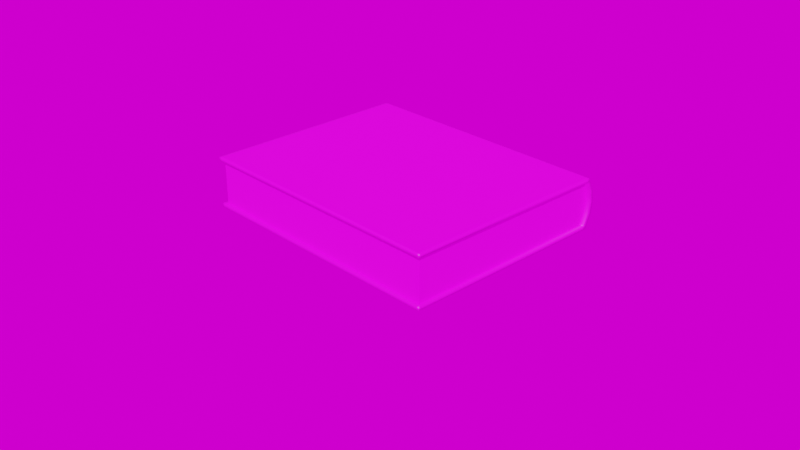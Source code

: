# Source: book.blend  (saved by Blender 3.4.6; exported with 4.5.12 LTS)
import bpy
from mathutils import Matrix  # noqa: F401  (used for matrix-valued properties, if any)

bpy.ops.wm.read_factory_settings(use_empty=True)
scene = bpy.context.scene
scene.name = 'Scene'

# ---- collections
col_table = bpy.data.collections.new('table'); scene.collection.children.link(col_table)

# ---- images (referenced by path relative to the original .blend; pixels are not part of the script)
import os
ASSET_DIR = os.environ.get("B2B_ASSET_DIR", "")  # directory of the original .blend (textures are referenced by path, not embedded)
HERE = os.path.dirname(os.path.abspath(__file__))  # packed textures are extracted next to this script under _unpacked/

def load_image(name, relpath, width, height, colorspace="sRGB"):
    """Load a texture the original file referenced (path relative to the .blend, or extracted next to this script)."""
    p = next((c for c in (os.path.join(HERE, relpath), os.path.join(ASSET_DIR, relpath)) if relpath and os.path.exists(c)), "")
    if p:
        img = bpy.data.images.load(p, check_existing=True)
        img.name = name
    else:  # same state as the original file: an image datablock whose file is absent (Cycles renders it pink)
        img = bpy.data.images.new(name, width, height)
        img.source = "FILE"
        img.filepath = "//" + (relpath or name)
    img.colorspace_settings.name = colorspace
    return img
img_booksidetexture_jpg = load_image('bookSideTexture.jpg', 'bookSideTexture.jpg', 1024, 1024, 'sRGB')
img_bookcovertexture_jpg = load_image('bookCoverTexture.jpg', 'bookCoverTexture.jpg', 1024, 1024, 'sRGB')
img_blocky_photo_studio_2k_hdr = load_image('blocky_photo_studio_2k.hdr', 'blocky_photo_studio_2k.hdr', 1024, 1024, 'Linear Rec.709')

# ---- materials (node trees are filled in below, after node groups)
mat_booksidetexture = bpy.data.materials.new('bookSideTexture')
mat_booksidetexture.use_transparent_shadow = False
mat_bookcovertexture = bpy.data.materials.new('bookCoverTexture')
mat_bookcovertexture.use_transparent_shadow = False

# ---- material node trees
mat_booksidetexture.use_nodes = True; mat_booksidetexture.node_tree.nodes.clear()
_N = mat_booksidetexture.node_tree.nodes; _L = mat_booksidetexture.node_tree.links
n0 = _N.new('ShaderNodeBsdfPrincipled'); n0.name = 'Principled BSDF'; n0.location = (10, 300)
n0.distribution = 'GGX'
n0.subsurface_method = 'RANDOM_WALK_SKIN'
n0.inputs[3].default_value = 1.45
n0.inputs[27].default_value = (0.0, 0.0, 0.0, 1.0)
n0.inputs[28].default_value = 1.0
n1 = _N.new('ShaderNodeOutputMaterial'); n1.name = 'Material Output'; n1.location = (300, 300)
n2 = _N.new('ShaderNodeTexImage'); n2.name = 'Image Texture'; n2.location = (-280, 260)
n2.image = img_booksidetexture_jpg
_L.new(n0.outputs[0], n1.inputs[0])
_L.new(n2.outputs[0], n0.inputs[0])
n1.is_active_output = True
mat_bookcovertexture.use_nodes = True; mat_bookcovertexture.node_tree.nodes.clear()
_N = mat_bookcovertexture.node_tree.nodes; _L = mat_bookcovertexture.node_tree.links
n0 = _N.new('ShaderNodeBsdfPrincipled'); n0.name = 'Principled BSDF'; n0.location = (10, 300)
n0.distribution = 'GGX'
n0.subsurface_method = 'RANDOM_WALK_SKIN'
n0.inputs[3].default_value = 1.45
n0.inputs[27].default_value = (0.0, 0.0, 0.0, 1.0)
n0.inputs[28].default_value = 1.0
n1 = _N.new('ShaderNodeOutputMaterial'); n1.name = 'Material Output'; n1.location = (300, 300)
n2 = _N.new('ShaderNodeTexImage'); n2.name = 'Image Texture'; n2.location = (-280, 260)
n2.image = img_bookcovertexture_jpg
_L.new(n0.outputs[0], n1.inputs[0])
_L.new(n2.outputs[0], n0.inputs[0])
n1.is_active_output = True

# ---- world
world_world = bpy.data.worlds.new('World'); scene.world = world_world
world_world.use_nodes = True; world_world.node_tree.nodes.clear()
_N = world_world.node_tree.nodes; _L = world_world.node_tree.links
n0 = _N.new('ShaderNodeOutputWorld'); n0.name = 'World Output'; n0.location = (300, 300)
n1 = _N.new('ShaderNodeBackground'); n1.name = 'Background'; n1.location = (10, 300)
n2 = _N.new('ShaderNodeTexImage'); n2.name = 'Image Texture'; n2.location = (-291, 288)
n2.image = img_blocky_photo_studio_2k_hdr
_L.new(n1.outputs[0], n0.inputs[0])
_L.new(n2.outputs[0], n1.inputs[0])
n0.is_active_output = True
world_world.color = (0.05088, 0.05088, 0.05088)
world_world.use_sun_shadow = False
world_world.sun_shadow_jitter_overblur = 0.0

# ---- cameras
cam_camera = bpy.data.cameras.new('Camera')
cam_camera.clip_end = 100.0
cam_camera.ortho_scale = 7.314

# ---- lights
light_light = bpy.data.lights.new('Light', 'POINT')
light_light.transmission_factor = 0.0
light_light.energy = 1000.0
light_light.shadow_soft_size = 0.1
light_light.shadow_maximum_resolution = 0.006
light_light.use_absolute_resolution = True
light_spot = bpy.data.lights.new('Spot', 'POINT')
light_spot.transmission_factor = 0.0
light_spot.energy = 1000.0
light_spot.shadow_soft_size = 0.25
light_spot.shadow_maximum_resolution = 0.006
light_spot.use_absolute_resolution = True

# ---- meshes
me_plane = bpy.data.meshes.new('Plane')
me_plane.from_pydata([(-1.0, -1.0, 0.0), (1.0, -1.0, 0.0), (-1.0, 1.0, 0.0), (1.0, 1.0, 0.0), (-1.0, -1.0, 0.4734), (1.0, -1.0, 0.4734), (-1.0, 1.0, 0.4734), (1.0, 1.0, 0.4734), (-1.0, 1.0, 0.5169), (-1.0, -1.0, 0.5169), (1.0, -1.0, 0.5169), (1.0, 1.0, 0.5169), (-1.0, 1.0, -0.04083), (-1.0, -1.0, -0.04083), (1.0, -1.0, -0.04083), (1.0, 1.0, -0.04083), (1.0, 1.046, 0.0), (-1.0, 1.046, 0.0), (1.0, 1.046, 0.4734), (-1.0, 1.046, 0.4734), (-0.9682, 1.0, 0.0), (-0.9775, -0.9622, 0.0), (0.9775, -0.9622, 0.0), (0.9682, 1.0, 0.0), (-0.9682, 1.0, 0.4734), (-0.9775, -0.9622, 0.4734), (0.9775, -0.9622, 0.4734), (0.9682, 1.0, 0.4734), (1.0, 1.045, 0.4872), (1.0, 1.015, 0.5169), (1.0, 1.041, 0.502), (1.0, 1.03, 0.5129), (-1.0, 1.015, 0.5169), (-1.0, 1.045, 0.4872), (-1.0, 1.03, 0.5129), (-1.0, 1.041, 0.502), (1.0, 1.015, -0.04083), (1.0, 1.045, -0.01107), (1.0, 1.03, -0.03684), (1.0, 1.041, -0.02595), (-1.0, 1.045, -0.01107), (-1.0, 1.015, -0.04083), (-1.0, 1.041, -0.02595), (-1.0, 1.03, -0.03684), (-1.0, 1.045, 0.1183), (-1.0, 1.061, 0.2367), (-1.0, 1.045, 0.355), (1.0, 1.045, 0.355), (1.0, 1.061, 0.2367), (1.0, 1.045, 0.1183), (-1.0, 1.093, 0.1183), (-1.0, 1.109, 0.2367), (-1.0, 1.093, 0.355), (1.0, 1.093, 0.355), (1.0, 1.109, 0.2367), (1.0, 1.093, 0.1183), (-0.9682, 1.043, 0.1183), (-0.9682, 1.059, 0.2367), (-0.9682, 1.043, 0.355), (0.9682, 1.043, 0.355), (0.9682, 1.059, 0.2367), (0.9682, 1.043, 0.1183), (-0.9788, -1.0, 0.0), (-0.9788, -1.0, 0.4734), (-0.9788, -1.0, 0.5169), (-0.9788, 1.0, 0.5169), (-0.9788, -1.0, -0.04083), (-0.9788, 1.0, -0.04083), (-0.9788, 1.046, 0.0), (-0.9788, 1.046, 0.4734), (-0.9569, -0.9622, 0.0), (-0.9569, -0.9622, 0.4734), (-0.9788, 1.045, 0.4872), (-0.9788, 1.041, 0.502), (-0.9788, 1.03, 0.5129), (-0.9788, 1.015, 0.5169), (-0.9788, 1.015, -0.04083), (-0.9788, 1.03, -0.03684), (-0.9788, 1.041, -0.02595), (-0.9788, 1.045, -0.01107), (-0.9788, 1.093, 0.1183), (-0.9788, 1.109, 0.2367), (-0.9788, 1.093, 0.355), (0.982, -1.0, 0.0), (0.982, -1.0, 0.4734), (0.982, -1.0, 0.5169), (0.982, -1.0, -0.04083), (0.96, -0.9622, 0.0), (0.96, -0.9622, 0.4734), (0.982, 1.041, 0.502), (0.982, 1.03, 0.5129), (0.982, 1.015, 0.5169), (0.982, 1.03, -0.03684), (0.982, 1.041, -0.02595), (0.982, 1.045, -0.01107), (0.982, 1.093, 0.1183), (0.982, 1.109, 0.2367), (0.982, 1.093, 0.355), (0.982, 1.0, 0.5169), (0.982, 1.0, -0.04083), (0.982, 1.046, 0.0), (0.982, 1.046, 0.4734), (0.982, 1.045, 0.4872), (0.982, 1.015, -0.04083), (-1.0, -0.9798, 0.0), (1.0, -0.9798, 0.0), (-1.0, -0.9798, 0.4734), (1.0, -0.9798, 0.4734), (-1.0, -0.9798, 0.5169), (1.0, -0.9798, 0.5169), (-1.0, -0.9798, -0.04083), (1.0, -0.9798, -0.04083), (-0.9774, -0.9423, 0.0), (0.9774, -0.9423, 0.0), (-0.9774, -0.9423, 0.4734), (0.9774, -0.9423, 0.4734), (-0.9788, -0.9798, -0.04083), (-0.9788, -0.9798, 0.5169), (0.982, -0.9798, -0.04083), (0.982, -0.9798, 0.5169), (-1.0, 1.007, 0.4556), (-1.0, 1.053, 0.4556), (-0.9682, 1.006, 0.4556), (1.0, 1.007, 0.4556), (1.0, 1.053, 0.4556), (0.9682, 1.006, 0.4556), (-0.9788, 1.053, 0.4556), (0.982, 1.053, 0.4556), (1.0, 1.005, 0.01337), (1.0, 1.051, 0.01337), (0.9682, 1.005, 0.01337), (-1.0, 1.005, 0.01337), (-1.0, 1.051, 0.01337), (-0.9682, 1.005, 0.01337), (-0.9788, 1.051, 0.01337), (0.982, 1.051, 0.01337), (-0.9682, 1.0, 0.0), (-0.9775, -0.9622, 0.0), (0.9775, -0.9622, 0.0), (0.9682, 1.0, 0.0), (-0.9682, 1.0, 0.4734), (-0.9775, -0.9622, 0.4734), (0.9775, -0.9622, 0.4734), (0.9682, 1.0, 0.4734), (-0.9682, 1.043, 0.1183), (-0.9682, 1.059, 0.2367), (-0.9682, 1.043, 0.355), (0.9682, 1.043, 0.355), (0.9682, 1.059, 0.2367), (0.9682, 1.043, 0.1183), (0.9775, -0.9622, 0.1183), (0.9775, -0.9622, 0.2367), (0.9775, -0.9622, 0.355), (-0.9775, -0.9622, 0.355), (-0.9775, -0.9622, 0.2367), (-0.9775, -0.9622, 0.1183), (-0.9569, -0.9622, 0.0), (-0.9569, -0.9622, 0.4734), (-0.9569, -0.9622, 0.1183), (-0.9569, -0.9622, 0.2367), (-0.9569, -0.9622, 0.355), (0.96, -0.9622, 0.0), (0.96, -0.9622, 0.4734), (0.96, -0.9622, 0.1183), (0.96, -0.9622, 0.2367), (0.96, -0.9622, 0.355), (-0.9774, -0.9423, 0.0), (0.9774, -0.9423, 0.0), (-0.9774, -0.9423, 0.4734), (0.9774, -0.9423, 0.4734), (-0.9774, -0.9419, 0.1183), (-0.9774, -0.9417, 0.2367), (-0.9774, -0.9419, 0.355), (0.9774, -0.9419, 0.1183), (0.9774, -0.9417, 0.2367), (0.9774, -0.9419, 0.355), (-0.9682, 1.006, 0.4556), (0.9775, -0.9622, 0.4556), (0.9682, 1.006, 0.4556), (-0.9775, -0.9622, 0.4556), (-0.9569, -0.9622, 0.4556), (0.96, -0.9622, 0.4556), (-0.9774, -0.9422, 0.4556), (0.9774, -0.9422, 0.4556), (0.9682, 1.005, 0.01337), (-0.9775, -0.9622, 0.01337), (-0.9682, 1.005, 0.01337), (0.9775, -0.9622, 0.01337), (-0.9569, -0.9622, 0.01337), (0.96, -0.9622, 0.01337), (0.9774, -0.9423, 0.01337), (-0.9774, -0.9423, 0.01337)], [], [(105, 1, 14, 111), (12, 2, 17, 40, 42, 43, 41), (67, 12, 41, 76), (107, 5, 26, 115), (131, 2, 20, 133), (83, 1, 22, 87), (119, 109, 11, 98), (84, 5, 10, 85), (107, 7, 11, 109), (106, 4, 9, 108), (118, 99, 15, 111), (104, 2, 12, 110), (128, 3, 16, 129), (62, 0, 13, 66), (11, 7, 18, 28, 30, 31, 29), (126, 121, 19, 69), (3, 15, 36, 38, 39, 37, 16), (100, 16, 37, 94), (120, 6, 19, 121), (6, 8, 32, 34, 35, 33, 19), (69, 19, 33, 72), (106, 6, 24, 114), (105, 3, 23, 113), (104, 0, 21, 112), (123, 7, 27, 125), (63, 4, 25, 71), (72, 33, 35, 73), (73, 35, 34, 74), (74, 34, 32, 75), (76, 41, 43, 77), (77, 43, 42, 78), (78, 42, 40, 79), (98, 11, 29, 91), (128, 49, 61, 130), (49, 48, 60, 61), (48, 47, 59, 60), (131, 44, 50, 132), (44, 45, 51, 50), (45, 46, 52, 51), (134, 132, 50, 80), (80, 50, 51, 81), (81, 51, 52, 82), (123, 47, 53, 124), (47, 48, 54, 53), (48, 49, 55, 54), (120, 46, 58, 122), (46, 45, 57, 58), (45, 44, 56, 57), (96, 81, 82, 97), (95, 80, 81, 96), (135, 134, 80, 95), (8, 65, 75, 32), (93, 78, 79, 94), (92, 77, 78, 93), (103, 76, 77, 92), (90, 74, 75, 91), (89, 73, 74, 90), (102, 72, 73, 89), (84, 63, 71, 88), (101, 69, 72, 102), (17, 68, 79, 40), (127, 126, 69, 101), (83, 62, 66, 86), (110, 12, 67, 116), (4, 63, 64, 9), (108, 117, 65, 8), (0, 62, 70, 21), (99, 67, 76, 103), (15, 99, 103, 36), (1, 83, 86, 14), (124, 127, 101, 18), (18, 101, 102, 28), (5, 84, 88, 26), (28, 102, 89, 30), (30, 89, 90, 31), (31, 90, 91, 29), (36, 103, 92, 38), (38, 92, 93, 39), (39, 93, 94, 37), (129, 135, 95, 55), (55, 95, 96, 54), (54, 96, 97, 53), (65, 98, 91, 75), (68, 100, 94, 79), (116, 67, 99, 118), (63, 84, 85, 64), (117, 119, 98, 65), (62, 83, 87, 70), (64, 85, 119, 117), (66, 116, 118, 86), (9, 64, 117, 108), (13, 110, 116, 66), (2, 104, 112, 20), (1, 105, 113, 22), (4, 106, 114, 25), (0, 104, 110, 13), (86, 118, 111, 14), (6, 106, 108, 8), (5, 107, 109, 10), (85, 10, 109, 119), (7, 107, 115, 27), (3, 105, 111, 15), (53, 97, 127, 124), (97, 82, 126, 127), (6, 120, 122, 24), (7, 123, 124, 18), (47, 123, 125, 59), (46, 120, 121, 52), (82, 52, 121, 126), (16, 100, 135, 129), (100, 68, 134, 135), (68, 17, 132, 134), (2, 131, 132, 17), (3, 128, 130, 23), (49, 128, 129, 55), (44, 131, 133, 56), (181, 177, 142, 162), (183, 178, 143, 169), (182, 179, 141, 168), (191, 185, 155, 170), (170, 155, 154, 171), (171, 154, 153, 172), (190, 184, 149, 173), (173, 149, 148, 174), (174, 148, 147, 175), (189, 187, 150, 163), (163, 150, 151, 164), (164, 151, 152, 165), (154, 159, 160, 153), (155, 158, 159, 154), (185, 188, 158, 155), (179, 180, 157, 141), (159, 164, 165, 160), (158, 163, 164, 159), (188, 189, 163, 158), (180, 181, 162, 157), (151, 174, 175, 152), (150, 173, 174, 151), (187, 190, 173, 150), (145, 171, 172, 146), (144, 170, 171, 145), (186, 191, 170, 144), (176, 182, 168, 140), (177, 183, 169, 142), (152, 175, 183, 177), (146, 172, 182, 176), (160, 165, 181, 180), (153, 160, 180, 179), (172, 153, 179, 182), (175, 147, 178, 183), (165, 152, 177, 181), (136, 166, 191, 186), (138, 167, 190, 187), (156, 161, 189, 188), (137, 156, 188, 185), (161, 138, 187, 189), (167, 139, 184, 190), (166, 137, 185, 191)])
me_plane.polygons.foreach_set('use_smooth', [1, 1, 1, 1, 1, 1, 1, 1, 1, 1, 1, 1, 1, 1, 1, 1, 1, 1, 1, 1, 1, 1, 1, 1, 1, 1, 1, 1, 1, 1, 1, 1, 1, 1, 1, 1, 1, 1, 1, 1, 1, 1, 1, 1, 1, 1, 1, 1, 1, 1, 1, 1, 1, 1, 1, 1, 1, 1, 1, 1, 1, 1, 1, 1, 1, 1, 1, 1, 1, 1, 1, 1, 1, 1, 1, 1, 1, 1, 1, 1, 1, 1, 1, 1, 1, 1, 1, 1, 1, 1, 1, 1, 1, 1, 1, 1, 1, 1, 1, 1, 1, 1, 1, 1, 1, 1, 1, 1, 1, 1, 1, 1, 1, 1, 1, 1, 0, 0, 0, 0, 0, 0, 0, 0, 0, 0, 0, 0, 0, 0, 0, 0, 0, 0, 0, 0, 0, 0, 0, 0, 0, 0, 0, 0, 0, 0, 0, 0, 0, 0, 0, 0, 0, 0, 0, 0, 0, 0])
me_plane.polygons.foreach_set('material_index', [1, 1, 1, 1, 1, 1, 1, 1, 1, 1, 1, 1, 1, 1, 1, 1, 1, 1, 1, 1, 1, 1, 1, 1, 1, 1, 1, 1, 1, 1, 1, 1, 1, 1, 1, 1, 1, 1, 1, 1, 1, 1, 1, 1, 1, 1, 1, 1, 1, 1, 1, 1, 1, 1, 1, 1, 1, 1, 1, 1, 1, 1, 1, 1, 1, 1, 1, 1, 1, 1, 1, 1, 1, 1, 1, 1, 1, 1, 1, 1, 1, 1, 1, 1, 1, 1, 1, 1, 1, 1, 1, 1, 1, 1, 1, 1, 1, 1, 1, 1, 1, 1, 1, 1, 1, 1, 1, 1, 1, 1, 1, 1, 1, 1, 1, 1, 0, 0, 0, 0, 0, 0, 0, 0, 0, 0, 0, 0, 0, 0, 0, 0, 0, 0, 0, 0, 0, 0, 0, 0, 0, 0, 0, 0, 0, 0, 0, 0, 0, 0, 0, 0, 0, 0, 0, 0, 0, 0])
_uv = me_plane.uv_layers.new(name='UVMap')
_uv.uv.foreach_set('vector', [0.1067, 0.3774, 0.1067, 0.3801, 0.1032, 0.3801, 0.1032, 0.3774, 0.1032, 0.8949, 0.1067, 0.8949, 0.1067, 0.9009, 0.1058, 0.9007, 0.1045, 0.9002, 0.1035, 0.8988, 0.1032, 0.8968, 0.4495, 0.9901, 0.4495, 0.9983, 0.4519, 0.9983, 0.4519, 0.9901, 0.379, 0.9544, 0.379, 0.9585, 0.376, 0.9509, 0.376, 0.9469, 0.1109, 0.4609, 0.1109, 0.458, 0.1151, 0.458, 0.1151, 0.4609, 0.3765, 0.05612, 0.379, 0.05612, 0.3759, 0.06372, 0.3736, 0.06372, 0.5549, 0.9901, 0.5549, 0.999, 0.9983, 0.999, 0.9983, 0.9901, 0.1473, 0.3824, 0.1473, 0.3801, 0.1511, 0.3801, 0.1511, 0.3824, 0.1473, 0.3774, 0.1473, 0.1226, 0.1511, 0.1226, 0.1511, 0.3774, 0.1473, 0.6401, 0.1473, 0.6375, 0.1511, 0.6375, 0.1511, 0.6401, 0.007632, 0.01008, 0.4536, 0.01008, 0.4536, 0.00313, 0.007632, 0.00313, 0.1067, 0.6401, 0.1067, 0.8949, 0.1032, 0.8949, 0.1032, 0.6401, 1.0, 1.0, 1.0, 1.0, 1.0, 1.0, 1.0, 1.0, 0.1067, 0.6348, 0.1067, 0.6375, 0.1032, 0.6375, 0.1032, 0.6348, 0.1511, 0.1226, 0.1473, 0.1226, 0.1473, 0.1167, 0.1485, 0.1169, 0.1498, 0.1174, 0.1507, 0.1188, 0.1511, 0.1207, 0.5369, 0.9901, 0.5369, 0.9983, 0.54, 0.9983, 0.54, 0.9901, 0.1067, 0.1226, 0.1032, 0.1226, 0.1032, 0.1207, 0.1035, 0.1188, 0.1045, 0.1174, 0.1058, 0.1169, 0.1067, 0.1167, 0.4611, 0.01008, 0.4611, 0.00313, 0.4593, 0.00313, 0.4593, 0.01008, 0.1458, 0.8958, 0.1473, 0.8949, 0.1473, 0.9009, 0.1458, 0.9018, 0.1473, 0.8949, 0.1511, 0.8949, 0.1511, 0.8968, 0.1507, 0.8988, 0.1498, 0.9002, 0.1485, 0.9007, 0.1473, 0.9009, 0.54, 0.9901, 0.54, 0.9983, 0.5422, 0.9983, 0.5422, 0.9901, 0.1111, 0.9544, 0.1109, 0.5567, 0.1151, 0.5567, 0.1141, 0.9469, 0.379, 0.06019, 0.3792, 0.4579, 0.3749, 0.458, 0.3759, 0.06771, 0.111, 0.0603, 0.111, 0.05624, 0.114, 0.06384, 0.1141, 0.06783, 0.3792, 0.5528, 0.3792, 0.5567, 0.375, 0.5566, 0.375, 0.5528, 0.1139, 0.9585, 0.1111, 0.9585, 0.1141, 0.9509, 0.1169, 0.9509, 0.5422, 0.9901, 0.5422, 0.9983, 0.5447, 0.9983, 0.5447, 0.9901, 0.5447, 0.9901, 0.5447, 0.9983, 0.5471, 0.9983, 0.5471, 0.9901, 0.5471, 0.9901, 0.5471, 0.9983, 0.5496, 0.9983, 0.5496, 0.9901, 0.4519, 0.9901, 0.4519, 0.9983, 0.4544, 0.9983, 0.4544, 0.9901, 0.4544, 0.9901, 0.4544, 0.9983, 0.4568, 0.9983, 0.4568, 0.9901, 0.4568, 0.9901, 0.4568, 0.9983, 0.4593, 0.9983, 0.4593, 0.9901, 0.552, 0.01008, 0.552, 0.00313, 0.5496, 0.00313, 0.5496, 0.01008, 0.3792, 0.4608, 0.3793, 0.4834, 0.375, 0.4833, 0.3749, 0.4608, 0.3793, 0.4834, 0.3793, 0.5073, 0.375, 0.5073, 0.375, 0.4833, 0.3793, 0.5073, 0.3793, 0.5312, 0.375, 0.5313, 0.375, 0.5073, 0.1079, 0.8956, 0.1169, 0.9008, 0.1169, 0.9069, 0.1079, 0.9015, 0.1169, 0.9008, 0.127, 0.9028, 0.127, 0.9089, 0.1169, 0.9069, 0.127, 0.9028, 0.1372, 0.9008, 0.1372, 0.9069, 0.127, 0.9089, 0.4634, 0.9901, 0.4634, 0.9983, 0.4814, 0.9983, 0.4814, 0.9901, 0.4814, 0.9901, 0.4814, 0.9983, 0.5005, 0.9983, 0.5005, 0.9901, 0.5005, 0.9901, 0.5005, 0.9983, 0.5196, 0.9983, 0.5196, 0.9901, 0.1458, 0.1217, 0.1372, 0.1168, 0.1372, 0.1106, 0.1458, 0.1158, 0.1372, 0.1168, 0.127, 0.1148, 0.127, 0.1086, 0.1372, 0.1106, 0.127, 0.1148, 0.1169, 0.1168, 0.1169, 0.1106, 0.127, 0.1086, 0.1109, 0.5529, 0.1108, 0.5313, 0.1151, 0.5314, 0.1151, 0.5529, 0.1108, 0.5313, 0.1108, 0.5074, 0.115, 0.5074, 0.1151, 0.5314, 0.1108, 0.5074, 0.1108, 0.4835, 0.1151, 0.4834, 0.115, 0.5074, 0.5005, 0.01008, 0.5005, 0.9901, 0.5196, 0.9901, 0.5196, 0.01008, 0.4814, 0.01008, 0.4814, 0.9901, 0.5005, 0.9901, 0.5005, 0.01008, 0.4634, 0.01008, 0.4634, 0.9901, 0.4814, 0.9901, 0.4814, 0.01008, 0.552, 0.9983, 0.552, 0.9901, 0.5496, 0.9901, 0.5496, 0.9983, 0.4568, 0.01008, 0.4568, 0.9901, 0.4593, 0.9901, 0.4593, 0.01008, 0.4544, 0.01008, 0.4544, 0.9901, 0.4568, 0.9901, 0.4568, 0.01008, 0.4519, 0.01008, 0.4519, 0.9901, 0.4544, 0.9901, 0.4544, 0.01008, 0.5471, 0.01008, 0.5471, 0.9901, 0.5496, 0.9901, 0.5496, 0.01008, 0.5447, 0.01008, 0.5447, 0.9901, 0.5471, 0.9901, 0.5471, 0.01008, 0.5422, 0.01008, 0.5422, 0.9901, 0.5447, 0.9901, 0.5447, 0.01008, 0.3766, 0.9585, 0.1139, 0.9585, 0.1169, 0.9509, 0.3737, 0.9509, 0.54, 0.01008, 0.54, 0.9901, 0.5422, 0.9901, 0.5422, 0.01008, 0.4611, 0.9983, 0.4611, 0.9901, 0.4593, 0.9901, 0.4593, 0.9983, 0.5369, 0.01008, 0.5369, 0.9901, 0.54, 0.9901, 0.54, 0.01008, 0.1067, 0.3824, 0.1067, 0.6348, 0.1032, 0.6348, 0.1032, 0.3824, 0.007632, 0.9983, 0.4536, 0.9983, 0.4536, 0.9901, 0.007632, 0.9901, 0.1473, 0.6375, 0.1473, 0.6348, 0.1511, 0.6348, 0.1511, 0.6375, 0.5549, 0.003643, 0.5549, 0.01417, 0.9983, 0.01417, 0.9983, 0.003643, 0.111, 0.05624, 0.1139, 0.05624, 0.1168, 0.06384, 0.114, 0.06384, 0.4495, 0.01008, 0.4495, 0.9901, 0.4519, 0.9901, 0.4519, 0.01008, 0.4495, 0.00313, 0.4495, 0.01008, 0.4519, 0.01008, 0.4519, 0.00313, 0.1067, 0.3801, 0.1067, 0.3824, 0.1032, 0.3824, 0.1032, 0.3801, 0.5369, 0.00313, 0.5369, 0.01008, 0.54, 0.01008, 0.54, 0.00313, 0.54, 0.00313, 0.54, 0.01008, 0.5422, 0.01008, 0.5422, 0.00313, 0.379, 0.9585, 0.3766, 0.9585, 0.3737, 0.9509, 0.376, 0.9509, 0.5422, 0.00313, 0.5422, 0.01008, 0.5447, 0.01008, 0.5447, 0.00313, 0.5447, 0.00313, 0.5447, 0.01008, 0.5471, 0.01008, 0.5471, 0.00313, 0.5471, 0.00313, 0.5471, 0.01008, 0.5496, 0.01008, 0.5496, 0.00313, 0.4519, 0.00313, 0.4519, 0.01008, 0.4544, 0.01008, 0.4544, 0.00313, 0.4544, 0.00313, 0.4544, 0.01008, 0.4568, 0.01008, 0.4568, 0.00313, 0.4568, 0.00313, 0.4568, 0.01008, 0.4593, 0.01008, 0.4593, 0.00313, 0.4634, 0.00313, 0.4634, 0.01008, 0.4814, 0.01008, 0.4814, 0.00313, 0.4814, 0.00313, 0.4814, 0.01008, 0.5005, 0.01008, 0.5005, 0.00313, 0.5005, 0.00313, 0.5005, 0.01008, 0.5196, 0.01008, 0.5196, 0.00313, 0.552, 0.9901, 0.552, 0.01008, 0.5496, 0.01008, 0.5496, 0.9901, 0.4611, 0.9901, 0.4611, 0.01008, 0.4593, 0.01008, 0.4593, 0.9901, 0.007632, 0.9901, 0.4536, 0.9901, 0.4536, 0.01008, 0.007632, 0.01008, 0.1473, 0.6348, 0.1473, 0.3824, 0.1511, 0.3824, 0.1511, 0.6348, 0.5549, 0.01417, 0.5549, 0.9901, 0.9983, 0.9901, 0.9983, 0.01417, 0.1139, 0.05624, 0.3765, 0.05612, 0.3736, 0.06372, 0.1168, 0.06384, 0.5504, 0.01417, 0.5504, 0.9901, 0.5549, 0.9901, 0.5549, 0.01417, 0.002696, 0.9901, 0.007632, 0.9901, 0.007632, 0.01008, 0.002696, 0.01008, 0.5504, 0.003643, 0.5504, 0.01417, 0.5549, 0.01417, 0.5549, 0.003643, 0.002696, 0.9983, 0.007632, 0.9983, 0.007632, 0.9901, 0.002696, 0.9901, 0.1109, 0.458, 0.111, 0.0603, 0.1141, 0.06783, 0.1151, 0.458, 0.379, 0.05612, 0.379, 0.06019, 0.3759, 0.06771, 0.3759, 0.06372, 0.1111, 0.9585, 0.1111, 0.9544, 0.1141, 0.9469, 0.1141, 0.9509, 0.1067, 0.6375, 0.1067, 0.6401, 0.1032, 0.6401, 0.1032, 0.6375, 0.002696, 0.01008, 0.007632, 0.01008, 0.007632, 0.00313, 0.002696, 0.00313, 0.1473, 0.8949, 0.1473, 0.6401, 0.1511, 0.6401, 0.1511, 0.8949, 0.1473, 0.3801, 0.1473, 0.3774, 0.1511, 0.3774, 0.1511, 0.3801, 0.5504, 0.9901, 0.5504, 0.999, 0.5549, 0.999, 0.5549, 0.9901, 0.3792, 0.5567, 0.379, 0.9544, 0.376, 0.9469, 0.375, 0.5566, 0.1067, 0.1226, 0.1067, 0.3774, 0.1032, 0.3774, 0.1032, 0.1226, 0.5196, 0.00313, 0.5196, 0.01008, 0.5369, 0.01008, 0.5369, 0.00313, 0.5196, 0.01008, 0.5196, 0.9901, 0.5369, 0.9901, 0.5369, 0.01008, 0.1109, 0.5567, 0.1109, 0.5529, 0.1151, 0.5529, 0.1151, 0.5567, 0.1473, 0.1226, 0.1458, 0.1217, 0.1458, 0.1158, 0.1473, 0.1167, 0.3793, 0.5312, 0.3792, 0.5528, 0.375, 0.5528, 0.375, 0.5313, 0.1372, 0.9008, 0.1458, 0.8958, 0.1458, 0.9018, 0.1372, 0.9069, 0.5196, 0.9901, 0.5196, 0.9983, 0.5369, 0.9983, 0.5369, 0.9901, 0.4611, 0.00313, 0.4611, 0.01008, 0.4634, 0.01008, 0.4634, 0.00313, 0.4611, 0.01008, 0.4611, 0.9901, 0.4634, 0.9901, 0.4634, 0.01008, 0.4611, 0.9901, 0.4611, 0.9983, 0.4634, 0.9983, 0.4634, 0.9901, 0.1067, 0.8949, 0.1079, 0.8956, 0.1079, 0.9015, 0.1067, 0.9009, 0.3792, 0.4579, 0.3792, 0.4608, 0.3749, 0.4608, 0.3749, 0.458, 0.1169, 0.1168, 0.1079, 0.122, 0.1079, 0.116, 0.1169, 0.1106, 0.1108, 0.4835, 0.1109, 0.4609, 0.1151, 0.4609, 0.1151, 0.4834, 0.02217, 0.07974, 0.01638, 0.07974, 0.01638, 0.07296, 0.02217, 0.07296, 0.6699, 0.7078, 0.02707, 0.7078, 0.0292, 0.6977, 0.67, 0.6977, 0.6699, 0.6876, 0.6765, 0.6876, 0.6765, 0.6977, 0.67, 0.6977, 0.6699, 0.4365, 0.6765, 0.4365, 0.6765, 0.4961, 0.6698, 0.4961, 0.6698, 0.4961, 0.6765, 0.4961, 0.6765, 0.5633, 0.6698, 0.5633, 0.6698, 0.5633, 0.6765, 0.5633, 0.6765, 0.6305, 0.6698, 0.6305, 0.6699, 0.959, 0.0276, 0.959, 0.01499, 0.8994, 0.6698, 0.8994, 0.6698, 0.8994, 0.01499, 0.8994, 0.009842, 0.8322, 0.6698, 0.8322, 0.6698, 0.8322, 0.009842, 0.8322, 0.01499, 0.7649, 0.6698, 0.7649, 0.02217, 0.2487, 0.01638, 0.2487, 0.01638, 0.2086, 0.02217, 0.2086, 0.02217, 0.2086, 0.01638, 0.2086, 0.01638, 0.1634, 0.02217, 0.1634, 0.02217, 0.1634, 0.01638, 0.1634, 0.01638, 0.1182, 0.02217, 0.1182, 0.6613, 0.1634, 0.6545, 0.1634, 0.6545, 0.1182, 0.6613, 0.1182, 0.6613, 0.2086, 0.6545, 0.2086, 0.6545, 0.1634, 0.6613, 0.1634, 0.6613, 0.2487, 0.6545, 0.2487, 0.6545, 0.2086, 0.6613, 0.2086, 0.6613, 0.07974, 0.6545, 0.07974, 0.6545, 0.07296, 0.6613, 0.07296, 0.6545, 0.1634, 0.02217, 0.1634, 0.02217, 0.1182, 0.6545, 0.1182, 0.6545, 0.2086, 0.02217, 0.2086, 0.02217, 0.1634, 0.6545, 0.1634, 0.6545, 0.2487, 0.02217, 0.2487, 0.02217, 0.2086, 0.6545, 0.2086, 0.6545, 0.07974, 0.02217, 0.07974, 0.02217, 0.07296, 0.6545, 0.07296, 0.6765, 0.8322, 0.6698, 0.8322, 0.6698, 0.7649, 0.6765, 0.7649, 0.6765, 0.8994, 0.6698, 0.8994, 0.6698, 0.8322, 0.6765, 0.8322, 0.6765, 0.959, 0.6699, 0.959, 0.6698, 0.8994, 0.6765, 0.8994, 0.009842, 0.5633, 0.6698, 0.5633, 0.6698, 0.6305, 0.01499, 0.6305, 0.01499, 0.4961, 0.6698, 0.4961, 0.6698, 0.5633, 0.009842, 0.5633, 0.0276, 0.4365, 0.6699, 0.4365, 0.6698, 0.4961, 0.01499, 0.4961, 0.02707, 0.6876, 0.6699, 0.6876, 0.67, 0.6977, 0.0292, 0.6977, 0.6765, 0.7078, 0.6699, 0.7078, 0.67, 0.6977, 0.6765, 0.6977, 0.6765, 0.7649, 0.6698, 0.7649, 0.6699, 0.7078, 0.6765, 0.7078, 0.01499, 0.6305, 0.6698, 0.6305, 0.6699, 0.6876, 0.02707, 0.6876, 0.6545, 0.1182, 0.02217, 0.1182, 0.02217, 0.07974, 0.6545, 0.07974, 0.6613, 0.1182, 0.6545, 0.1182, 0.6545, 0.07974, 0.6613, 0.07974, 0.6698, 0.6305, 0.6765, 0.6305, 0.6765, 0.6876, 0.6699, 0.6876, 0.6698, 0.7649, 0.01499, 0.7649, 0.02707, 0.7078, 0.6699, 0.7078, 0.02217, 0.1182, 0.01638, 0.1182, 0.01638, 0.07974, 0.02217, 0.07974, 0.0292, 0.4289, 0.67, 0.4289, 0.6699, 0.4365, 0.0276, 0.4365, 0.6765, 0.9666, 0.67, 0.9666, 0.6699, 0.959, 0.6765, 0.959, 0.6545, 0.2538, 0.02217, 0.2538, 0.02217, 0.2487, 0.6545, 0.2487, 0.6613, 0.2538, 0.6545, 0.2538, 0.6545, 0.2487, 0.6613, 0.2487, 0.02217, 0.2538, 0.01638, 0.2538, 0.01638, 0.2487, 0.02217, 0.2487, 0.67, 0.9666, 0.0292, 0.9666, 0.0276, 0.959, 0.6699, 0.959, 0.67, 0.4289, 0.6765, 0.4289, 0.6765, 0.4365, 0.6699, 0.4365])
me_plane.materials.append(mat_booksidetexture)
me_plane.materials.append(mat_bookcovertexture)
me_plane.update()

# ---- objects
ob_camera = bpy.data.objects.new('Camera', cam_camera)
ob_light = bpy.data.objects.new('Light', light_light)
ob_spot = bpy.data.objects.new('Spot', light_spot)
ob_plane = bpy.data.objects.new('Plane', me_plane)

# ---- transforms, parenting, visibility, modifiers, constraints
ob_camera.location = (7.359, -6.926, 4.958)
ob_camera.rotation_euler = (1.109, 0.0, 0.8149)
ob_camera.lock_rotations_4d = False
ob_camera.empty_display_type = 'ARROWS'
ob_camera.color = (0.0, 0.0, 0.0, 0.0)
ob_camera.hide_render = True
ob_camera.display_type = 'WIRE'
ob_camera.lineart.crease_threshold = 0.0
ob_light.location = (1.039, -2.779, 18.81)
ob_light.rotation_euler = (0.6503, 0.05522, 1.866)
ob_light.lock_rotations_4d = False
ob_light.empty_display_type = 'ARROWS'
ob_light.color = (0.0, 0.0, 0.0, 0.0)
ob_light.hide_render = True
ob_light.lineart.crease_threshold = 0.0
ob_spot.location = (0.0, -6.43, 17.84)
ob_spot.scale = (2.084, 2.084, 2.084)
ob_spot.hide_render = True
ob_plane.location = (0.0, 0.0, 0.04608)
ob_plane.rotation_euler = (6.283, -0.0, 0.0)
ob_plane.scale = (1.447, 1.136, 1.0)

# ---- collection membership
scene.collection.objects.link(ob_camera)
scene.collection.objects.link(ob_light)
scene.collection.objects.link(ob_spot)
col_table.objects.link(ob_plane)

# ---- scene / render settings (as saved in the file)
scene.camera = ob_camera
scene.frame_start = 1; scene.frame_end = 250; scene.frame_set(0)
scene.render.engine = 'BLENDER_EEVEE_NEXT'
scene.cycles.sampling_pattern = 'TABULATED_SOBOL'
scene.cycles.use_light_tree = False
scene.view_settings.view_transform = 'Filmic'
bpy.context.view_layer.update()

# ---- added for rendering (the .blend has no usable light): sun
light_auto_sun = bpy.data.lights.new('AutoSun', 'SUN')
light_auto_sun.energy = 3.0
light_auto_sun.angle = 0.0523599
ob_auto_sun = bpy.data.objects.new('AutoSun', light_auto_sun)
scene.collection.objects.link(ob_auto_sun)
ob_auto_sun.rotation_euler = (0.872665, 0.174533, 0.523599)
bpy.context.view_layer.update()
